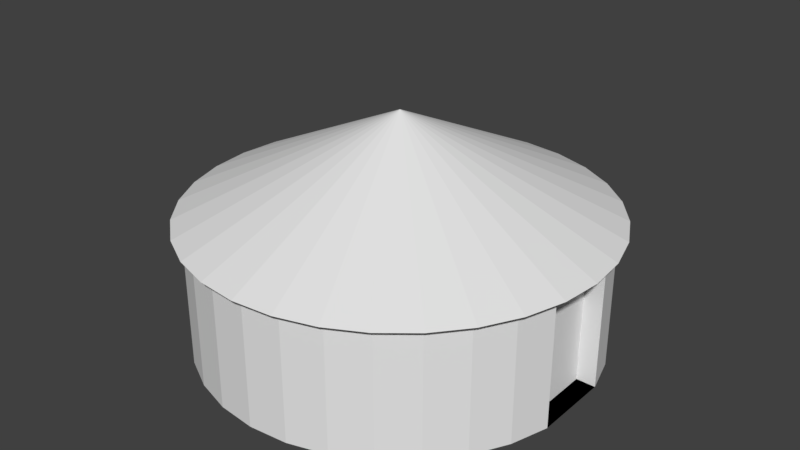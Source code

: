 # Source: Cooking_Hut.blend  (saved by Blender 2.78.0; exported with 4.5.12 LTS)
import bpy
from mathutils import Matrix  # noqa: F401  (used for matrix-valued properties, if any)

bpy.ops.wm.read_factory_settings(use_empty=True)
scene = bpy.context.scene
scene.name = 'Scene'

# ---- collections
col_collection_1 = bpy.data.collections.new('Collection 1'); scene.collection.children.link(col_collection_1)

# ---- world
world_world = bpy.data.worlds.new('World'); scene.world = world_world
world_world.color = (0.05088, 0.05088, 0.05088)
world_world.use_sun_shadow = False
world_world.sun_shadow_jitter_overblur = 0.0
world_world.cycles.sampling_method = 'MANUAL'

# ---- meshes
me_cone = bpy.data.meshes.new('Cone')
me_cone.from_pydata([(0.0, 0.3048, 0.0), (0.05946, 0.2989, 0.0), (0.1166, 0.2816, 0.0), (0.1693, 0.2534, 0.0), (0.2155, 0.2155, 0.0), (0.2534, 0.1693, 0.0), (0.2816, 0.1166, 0.0), (0.2989, 0.05946, 0.0), (0.3048, 2.301e-08, 0.0), (0.2989, -0.05946, 0.0), (0.2816, -0.1166, 0.0), (0.2534, -0.1693, 0.0), (0.2155, -0.2155, 0.0), (0.1693, -0.2534, 0.0), (0.1166, -0.2816, 0.0), (0.0, 0.0, 0.3048), (0.05946, -0.2989, 0.0), (-9.932e-08, -0.3048, 0.0), (-0.05946, -0.2989, 0.0), (-0.1166, -0.2816, 0.0), (-0.1693, -0.2534, 0.0), (-0.2155, -0.2155, 0.0), (-0.2534, -0.1693, 0.0), (-0.2816, -0.1166, 0.0), (-0.2989, -0.05946, 0.0), (-0.3048, 2.943e-07, 0.0), (-0.2989, 0.05946, 0.0), (-0.2816, 0.1166, 0.0), (-0.2534, 0.1693, 0.0), (-0.2155, 0.2155, 0.0), (-0.1693, 0.2534, 0.0), (-0.1166, 0.2816, 0.0), (-0.05946, 0.2989, 0.0)], [], [(0, 15, 1), (1, 15, 2), (2, 15, 3), (3, 15, 4), (4, 15, 5), (5, 15, 6), (6, 15, 7), (7, 15, 8), (8, 15, 9), (9, 15, 10), (10, 15, 11), (11, 15, 12), (12, 15, 13), (13, 15, 14), (14, 15, 16), (16, 15, 17), (17, 15, 18), (18, 15, 19), (19, 15, 20), (20, 15, 21), (21, 15, 22), (22, 15, 23), (23, 15, 24), (24, 15, 25), (25, 15, 26), (26, 15, 27), (27, 15, 28), (28, 15, 29), (29, 15, 30), (30, 15, 31), (31, 15, 32), (32, 15, 0), (0, 1, 2, 3, 4, 5, 6, 7, 8, 9, 10, 11, 12, 13, 14, 16, 17, 18, 19, 20, 21, 22, 23, 24, 25, 26, 27, 28, 29, 30, 31, 32)])
me_cone.use_remesh_preserve_volume = False
me_cone.use_remesh_preserve_attributes = False
me_cone.use_mirror_vertex_groups = False
me_cone.update()
me_cylinder = bpy.data.meshes.new('Cylinder')
me_cylinder.from_pydata([(0.0, 1.0, 1.907e-06), (0.0, 1.0, 1.0), (0.1951, 0.9808, 1.907e-06), (0.1951, 0.9808, 1.0), (0.3827, 0.9239, 1.907e-06), (0.3827, 0.9239, 1.0), (0.5556, 0.8315, 1.907e-06), (0.5556, 0.8315, 1.0), (0.7071, 0.7071, 1.907e-06), (0.7071, 0.7071, 1.0), (0.8315, 0.5556, 1.907e-06), (0.8315, 0.5556, 1.0), (0.9239, 0.3827, 1.907e-06), (0.9239, 0.3827, 1.0), (0.9808, 0.1951, 1.907e-06), (0.9808, 0.1951, 1.0), (0.9808, -1.192e-07, 1.907e-06), (0.9808, -1.192e-07, 1.0), (0.9808, -0.1951, 1.907e-06), (0.9808, -0.1951, 1.0), (0.9239, -0.3827, 1.907e-06), (0.9239, -0.3827, 1.0), (0.8315, -0.5556, 1.907e-06), (0.8315, -0.5556, 1.0), (0.7071, -0.7071, 1.907e-06), (0.7071, -0.7071, 1.0), (0.5556, -0.8315, 1.907e-06), (0.5556, -0.8315, 1.0), (0.3827, -0.9239, 1.907e-06), (0.3827, -0.9239, 1.0), (0.1951, -0.9808, 1.907e-06), (0.1951, -0.9808, 1.0), (-3.258e-07, -1.0, 1.907e-06), (-3.258e-07, -1.0, 1.0), (-0.1951, -0.9808, 1.907e-06), (-0.1951, -0.9808, 1.0), (-0.3827, -0.9239, 1.907e-06), (-0.3827, -0.9239, 1.0), (-0.5556, -0.8315, 1.907e-06), (-0.5556, -0.8315, 1.0), (-0.7071, -0.7071, 1.907e-06), (-0.7071, -0.7071, 1.0), (-0.8315, -0.5556, 1.907e-06), (-0.8315, -0.5556, 1.0), (-0.9239, -0.3827, 1.907e-06), (-0.9239, -0.3827, 1.0), (-0.9808, -0.1951, 1.907e-06), (-0.9808, -0.1951, 1.0), (-1.0, 7.153e-07, 1.907e-06), (-1.0, 7.153e-07, 1.0), (-0.9808, 0.1951, 1.907e-06), (-0.9808, 0.1951, 1.0), (-0.9239, 0.3827, 1.907e-06), (-0.9239, 0.3827, 1.0), (-0.8315, 0.5556, 1.907e-06), (-0.8315, 0.5556, 1.0), (-0.7071, 0.7071, 1.907e-06), (-0.7071, 0.7071, 1.0), (-0.5556, 0.8315, 1.907e-06), (-0.5556, 0.8315, 1.0), (-0.3827, 0.9239, 1.907e-06), (-0.3827, 0.9239, 1.0), (-0.1951, 0.9808, 1.907e-06), (-0.1951, 0.9808, 1.0), (0.8839, 0.1951, 1.0), (0.8839, 0.1951, 1.907e-06), (0.8839, -1.274e-07, 1.907e-06), (0.8839, -1.274e-07, 1.0), (0.8839, -0.1951, 1.907e-06), (0.8839, -0.1951, 1.0)], [], [(0, 1, 3, 2), (2, 3, 5, 4), (4, 5, 7, 6), (6, 7, 9, 8), (8, 9, 11, 10), (10, 11, 13, 12), (12, 13, 15, 14), (14, 15, 64, 65), (15, 17, 67, 64), (18, 19, 21, 20), (20, 21, 23, 22), (22, 23, 25, 24), (24, 25, 27, 26), (26, 27, 29, 28), (28, 29, 31, 30), (30, 31, 33, 32), (32, 33, 35, 34), (34, 35, 37, 36), (36, 37, 39, 38), (38, 39, 41, 40), (40, 41, 43, 42), (42, 43, 45, 44), (44, 45, 47, 46), (46, 47, 49, 48), (48, 49, 51, 50), (50, 51, 53, 52), (52, 53, 55, 54), (54, 55, 57, 56), (56, 57, 59, 58), (58, 59, 61, 60), (3, 1, 63, 61, 59, 57, 55, 53, 51, 49, 47, 45, 43, 41, 39, 37, 35, 33, 31, 29, 27, 25, 23, 21, 19, 17, 15, 13, 11, 9, 7, 5), (60, 61, 63, 62), (62, 63, 1, 0), (0, 2, 4, 6, 8, 10, 12, 14, 16, 18, 20, 22, 24, 26, 28, 30, 32, 34, 36, 38, 40, 42, 44, 46, 48, 50, 52, 54, 56, 58, 60, 62), (65, 64, 67, 66), (66, 67, 69, 68), (17, 19, 69, 67), (16, 14, 65, 66), (19, 18, 68, 69), (18, 16, 66, 68)])
me_cylinder.use_remesh_preserve_volume = False
me_cylinder.use_remesh_preserve_attributes = False
me_cylinder.use_mirror_vertex_groups = False
me_cylinder.update()

# ---- objects
ob_cooking_hut_roof = bpy.data.objects.new('Cooking Hut Roof', me_cone)
ob_cooking_hut_walls = bpy.data.objects.new('Cooking Hut Walls', me_cylinder)

# ---- transforms, parenting, visibility, modifiers, constraints
ob_cooking_hut_roof.location = (0.0, 0.0, 1.981)
ob_cooking_hut_roof.scale = (10.5, 10.5, 5.0)
ob_cooking_hut_roof.lineart.crease_threshold = 0.0
ob_cooking_hut_walls.location = (0.0, 0.0, 0.0)
ob_cooking_hut_walls.scale = (3.048, 3.048, 1.981)
ob_cooking_hut_walls.lineart.crease_threshold = 0.0

# ---- collection membership
col_collection_1.objects.link(ob_cooking_hut_roof)
col_collection_1.objects.link(ob_cooking_hut_walls)

# ---- scene / render settings (as saved in the file)
scene.frame_start = 1; scene.frame_end = 250; scene.frame_set(1)
scene.render.engine = 'BLENDER_EEVEE_NEXT'
scene.render.resolution_percentage = 50
scene.render.dither_intensity = 0.0
scene.cycles.use_denoising = False
scene.cycles.samples = 128
scene.cycles.sampling_pattern = 'TABULATED_SOBOL'
scene.cycles.light_sampling_threshold = 0.0
scene.cycles.use_adaptive_sampling = False
scene.cycles.use_light_tree = False
scene.cycles.blur_glossy = 0.0
scene.cycles.sample_clamp_indirect = 0.0
scene.view_settings.view_transform = 'Standard'
bpy.context.view_layer.update()

# ---- added for rendering (the .blend has no active camera and no usable light): camera, sun
cam_auto = bpy.data.cameras.new('AutoCamera')
cam_auto.lens = 50.0
cam_auto.sensor_width = 36.0
cam_auto.clip_end = 1000.0
ob_auto_camera = bpy.data.objects.new('AutoCamera', cam_auto)
scene.collection.objects.link(ob_auto_camera)
ob_auto_camera.location = (8.9812, -10.7774, 8.93757)
ob_auto_camera.rotation_euler = (1.09748, -7.21219e-08, 0.694738)
scene.camera = ob_auto_camera
light_auto_sun = bpy.data.lights.new('AutoSun', 'SUN')
light_auto_sun.energy = 3.0
light_auto_sun.angle = 0.0523599
ob_auto_sun = bpy.data.objects.new('AutoSun', light_auto_sun)
scene.collection.objects.link(ob_auto_sun)
ob_auto_sun.rotation_euler = (0.872665, 0.174533, 0.523599)
bpy.context.view_layer.update()
